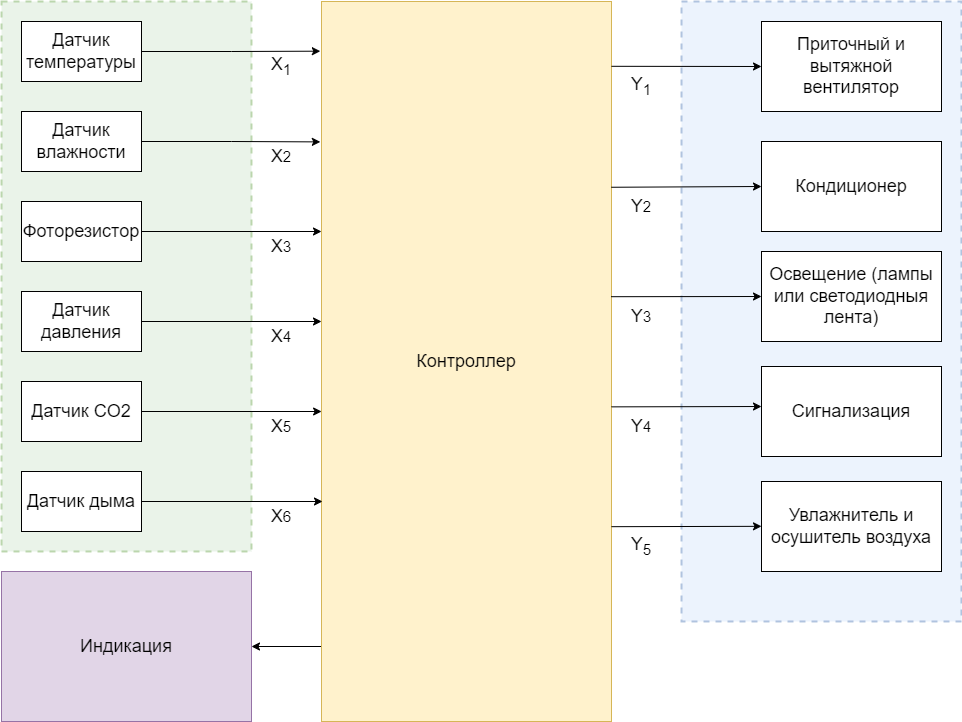

The diagram above was exported from draw.io. Its source (the exported page's mxGraphModel, read from the mxfile embedded in the PNG):
<mxGraphModel dx="3053" dy="1102" grid="1" gridSize="10" guides="1" tooltips="1" connect="1" arrows="1" fold="1" page="1" pageScale="1" pageWidth="1169" pageHeight="1654" math="0" shadow="0">
  <root>
    <mxCell id="0" />
    <mxCell id="1" parent="0" />
    <mxCell id="JR_0A8n3OGwCboEsffd9-19" value="" style="rounded=0;whiteSpace=wrap;html=1;fontSize=18;fillColor=#d5e8d4;strokeColor=#82b366;strokeWidth=2;dashed=1;opacity=50;" vertex="1" parent="1">
      <mxGeometry x="-1080" y="170" width="250" height="550" as="geometry" />
    </mxCell>
    <mxCell id="JR_0A8n3OGwCboEsffd9-20" style="edgeStyle=orthogonalEdgeStyle;rounded=0;orthogonalLoop=1;jettySize=auto;html=1;entryX=1;entryY=0.5;entryDx=0;entryDy=0;fontSize=18;" edge="1" parent="1" source="JR_0A8n3OGwCboEsffd9-2" target="JR_0A8n3OGwCboEsffd9-16">
      <mxGeometry relative="1" as="geometry">
        <Array as="points">
          <mxPoint x="-615" y="815" />
        </Array>
      </mxGeometry>
    </mxCell>
    <mxCell id="JR_0A8n3OGwCboEsffd9-2" value="&lt;font style=&quot;font-size: 18px;&quot;&gt;Контроллер&lt;/font&gt;" style="rounded=0;whiteSpace=wrap;html=1;fillColor=#fff2cc;strokeColor=#d6b656;" vertex="1" parent="1">
      <mxGeometry x="-760" y="170" width="290" height="720" as="geometry" />
    </mxCell>
    <mxCell id="JR_0A8n3OGwCboEsffd9-10" style="edgeStyle=orthogonalEdgeStyle;rounded=0;orthogonalLoop=1;jettySize=auto;html=1;entryX=-0.004;entryY=0.069;entryDx=0;entryDy=0;entryPerimeter=0;" edge="1" parent="1" source="JR_0A8n3OGwCboEsffd9-3" target="JR_0A8n3OGwCboEsffd9-2">
      <mxGeometry relative="1" as="geometry" />
    </mxCell>
    <mxCell id="JR_0A8n3OGwCboEsffd9-3" value="Датчик температуры" style="rounded=0;whiteSpace=wrap;html=1;fontSize=18;" vertex="1" parent="1">
      <mxGeometry x="-1060" y="190" width="120" height="60" as="geometry" />
    </mxCell>
    <mxCell id="JR_0A8n3OGwCboEsffd9-11" style="edgeStyle=orthogonalEdgeStyle;rounded=0;orthogonalLoop=1;jettySize=auto;html=1;entryX=-0.004;entryY=0.195;entryDx=0;entryDy=0;entryPerimeter=0;" edge="1" parent="1" source="JR_0A8n3OGwCboEsffd9-4" target="JR_0A8n3OGwCboEsffd9-2">
      <mxGeometry relative="1" as="geometry" />
    </mxCell>
    <mxCell id="JR_0A8n3OGwCboEsffd9-4" value="Датчик влажности" style="rounded=0;whiteSpace=wrap;html=1;fontSize=18;" vertex="1" parent="1">
      <mxGeometry x="-1060" y="280" width="120" height="60" as="geometry" />
    </mxCell>
    <mxCell id="JR_0A8n3OGwCboEsffd9-12" style="edgeStyle=orthogonalEdgeStyle;rounded=0;orthogonalLoop=1;jettySize=auto;html=1;" edge="1" parent="1" source="JR_0A8n3OGwCboEsffd9-5">
      <mxGeometry relative="1" as="geometry">
        <mxPoint x="-760" y="400" as="targetPoint" />
      </mxGeometry>
    </mxCell>
    <mxCell id="JR_0A8n3OGwCboEsffd9-5" value="Фоторезистор" style="rounded=0;whiteSpace=wrap;html=1;fontSize=18;" vertex="1" parent="1">
      <mxGeometry x="-1060" y="370" width="120" height="60" as="geometry" />
    </mxCell>
    <mxCell id="JR_0A8n3OGwCboEsffd9-13" style="edgeStyle=orthogonalEdgeStyle;rounded=0;orthogonalLoop=1;jettySize=auto;html=1;" edge="1" parent="1" source="JR_0A8n3OGwCboEsffd9-6">
      <mxGeometry relative="1" as="geometry">
        <mxPoint x="-760" y="490" as="targetPoint" />
      </mxGeometry>
    </mxCell>
    <mxCell id="JR_0A8n3OGwCboEsffd9-6" value="Датчик давления" style="rounded=0;whiteSpace=wrap;html=1;fontSize=18;" vertex="1" parent="1">
      <mxGeometry x="-1060" y="460" width="120" height="60" as="geometry" />
    </mxCell>
    <mxCell id="JR_0A8n3OGwCboEsffd9-14" style="edgeStyle=orthogonalEdgeStyle;rounded=0;orthogonalLoop=1;jettySize=auto;html=1;" edge="1" parent="1" source="JR_0A8n3OGwCboEsffd9-7">
      <mxGeometry relative="1" as="geometry">
        <mxPoint x="-760" y="580" as="targetPoint" />
        <Array as="points">
          <mxPoint x="-760" y="580" />
        </Array>
      </mxGeometry>
    </mxCell>
    <mxCell id="JR_0A8n3OGwCboEsffd9-7" value="Датчик CO2" style="rounded=0;whiteSpace=wrap;html=1;fontSize=18;" vertex="1" parent="1">
      <mxGeometry x="-1060" y="550" width="120" height="60" as="geometry" />
    </mxCell>
    <mxCell id="JR_0A8n3OGwCboEsffd9-15" style="edgeStyle=orthogonalEdgeStyle;rounded=0;orthogonalLoop=1;jettySize=auto;html=1;" edge="1" parent="1" source="JR_0A8n3OGwCboEsffd9-8">
      <mxGeometry relative="1" as="geometry">
        <mxPoint x="-759" y="670" as="targetPoint" />
        <Array as="points">
          <mxPoint x="-759" y="670" />
        </Array>
      </mxGeometry>
    </mxCell>
    <mxCell id="JR_0A8n3OGwCboEsffd9-8" value="Датчик дыма" style="rounded=0;whiteSpace=wrap;html=1;fontSize=18;" vertex="1" parent="1">
      <mxGeometry x="-1060" y="640" width="120" height="60" as="geometry" />
    </mxCell>
    <mxCell id="JR_0A8n3OGwCboEsffd9-16" value="Индикация" style="rounded=0;whiteSpace=wrap;html=1;fontSize=18;fillColor=#e1d5e7;strokeColor=#9673a6;" vertex="1" parent="1">
      <mxGeometry x="-1080" y="740" width="250" height="150" as="geometry" />
    </mxCell>
    <mxCell id="JR_0A8n3OGwCboEsffd9-18" value="" style="rounded=0;whiteSpace=wrap;html=1;fontSize=18;fillColor=#dae8fc;strokeColor=#6c8ebf;dashed=1;opacity=50;strokeWidth=2;" vertex="1" parent="1">
      <mxGeometry x="-400" y="170" width="280" height="620" as="geometry" />
    </mxCell>
    <mxCell id="JR_0A8n3OGwCboEsffd9-21" value="Приточный и вытяжной вентилятор" style="rounded=0;whiteSpace=wrap;html=1;fontSize=18;" vertex="1" parent="1">
      <mxGeometry x="-320" y="190" width="180" height="90" as="geometry" />
    </mxCell>
    <mxCell id="JR_0A8n3OGwCboEsffd9-24" value="Увлажнитель и осушитель воздуха" style="rounded=0;whiteSpace=wrap;html=1;fontSize=18;" vertex="1" parent="1">
      <mxGeometry x="-320" y="650" width="180" height="90" as="geometry" />
    </mxCell>
    <mxCell id="JR_0A8n3OGwCboEsffd9-26" value="Освещение (лампы или светодиодныя лента)" style="rounded=0;whiteSpace=wrap;html=1;fontSize=18;" vertex="1" parent="1">
      <mxGeometry x="-320" y="420" width="180" height="90" as="geometry" />
    </mxCell>
    <mxCell id="JR_0A8n3OGwCboEsffd9-27" value="" style="endArrow=classic;html=1;rounded=0;fontSize=18;entryX=0;entryY=0.5;entryDx=0;entryDy=0;exitX=1;exitY=0.09;exitDx=0;exitDy=0;exitPerimeter=0;" edge="1" parent="1" source="JR_0A8n3OGwCboEsffd9-2" target="JR_0A8n3OGwCboEsffd9-21">
      <mxGeometry width="50" height="50" relative="1" as="geometry">
        <mxPoint x="-470" y="234" as="sourcePoint" />
        <mxPoint x="-440" y="240" as="targetPoint" />
      </mxGeometry>
    </mxCell>
    <mxCell id="JR_0A8n3OGwCboEsffd9-28" value="" style="endArrow=classic;html=1;rounded=0;fontSize=18;exitX=0.999;exitY=0.258;exitDx=0;exitDy=0;exitPerimeter=0;entryX=0;entryY=0.5;entryDx=0;entryDy=0;" edge="1" parent="1" source="JR_0A8n3OGwCboEsffd9-2">
      <mxGeometry width="50" height="50" relative="1" as="geometry">
        <mxPoint x="-410" y="410" as="sourcePoint" />
        <mxPoint x="-320" y="355" as="targetPoint" />
      </mxGeometry>
    </mxCell>
    <mxCell id="JR_0A8n3OGwCboEsffd9-29" value="" style="endArrow=classic;html=1;rounded=0;fontSize=18;exitX=0.999;exitY=0.41;exitDx=0;exitDy=0;exitPerimeter=0;entryX=0;entryY=0.5;entryDx=0;entryDy=0;" edge="1" parent="1" source="JR_0A8n3OGwCboEsffd9-2" target="JR_0A8n3OGwCboEsffd9-26">
      <mxGeometry width="50" height="50" relative="1" as="geometry">
        <mxPoint x="-460.28999999999996" y="365.76" as="sourcePoint" />
        <mxPoint x="-310" y="365" as="targetPoint" />
      </mxGeometry>
    </mxCell>
    <mxCell id="JR_0A8n3OGwCboEsffd9-30" value="" style="endArrow=classic;html=1;rounded=0;fontSize=18;exitX=1;exitY=0.563;exitDx=0;exitDy=0;exitPerimeter=0;entryX=0;entryY=0.5;entryDx=0;entryDy=0;" edge="1" parent="1" source="JR_0A8n3OGwCboEsffd9-2">
      <mxGeometry width="50" height="50" relative="1" as="geometry">
        <mxPoint x="-450.28999999999996" y="375.76" as="sourcePoint" />
        <mxPoint x="-320" y="575" as="targetPoint" />
      </mxGeometry>
    </mxCell>
    <mxCell id="JR_0A8n3OGwCboEsffd9-31" value="" style="endArrow=classic;html=1;rounded=0;fontSize=18;exitX=1;exitY=0.563;exitDx=0;exitDy=0;exitPerimeter=0;entryX=0;entryY=0.5;entryDx=0;entryDy=0;" edge="1" parent="1">
      <mxGeometry width="50" height="50" relative="1" as="geometry">
        <mxPoint x="-470" y="695.1800000000001" as="sourcePoint" />
        <mxPoint x="-320" y="694.8199999999999" as="targetPoint" />
      </mxGeometry>
    </mxCell>
    <mxCell id="JR_0A8n3OGwCboEsffd9-33" value="Сигнализация" style="rounded=0;whiteSpace=wrap;html=1;fontSize=18;" vertex="1" parent="1">
      <mxGeometry x="-320" y="535" width="180" height="90" as="geometry" />
    </mxCell>
    <mxCell id="JR_0A8n3OGwCboEsffd9-35" value="Кондиционер" style="rounded=0;whiteSpace=wrap;html=1;fontSize=18;" vertex="1" parent="1">
      <mxGeometry x="-320" y="310" width="180" height="90" as="geometry" />
    </mxCell>
    <mxCell id="JR_0A8n3OGwCboEsffd9-37" value="X&lt;sub&gt;1&lt;/sub&gt;" style="text;html=1;strokeColor=none;fillColor=none;align=center;verticalAlign=middle;whiteSpace=wrap;rounded=0;dashed=1;strokeWidth=2;fontSize=18;opacity=50;" vertex="1" parent="1">
      <mxGeometry x="-830" y="220" width="60" height="30" as="geometry" />
    </mxCell>
    <mxCell id="JR_0A8n3OGwCboEsffd9-38" value="X&lt;span style=&quot;font-size: 15px;&quot;&gt;2&lt;/span&gt;" style="text;html=1;strokeColor=none;fillColor=none;align=center;verticalAlign=middle;whiteSpace=wrap;rounded=0;dashed=1;strokeWidth=2;fontSize=18;opacity=50;" vertex="1" parent="1">
      <mxGeometry x="-830" y="310" width="60" height="30" as="geometry" />
    </mxCell>
    <mxCell id="JR_0A8n3OGwCboEsffd9-39" value="X&lt;span style=&quot;font-size: 15px;&quot;&gt;3&lt;/span&gt;" style="text;html=1;strokeColor=none;fillColor=none;align=center;verticalAlign=middle;whiteSpace=wrap;rounded=0;dashed=1;strokeWidth=2;fontSize=18;opacity=50;" vertex="1" parent="1">
      <mxGeometry x="-830" y="400" width="60" height="30" as="geometry" />
    </mxCell>
    <mxCell id="JR_0A8n3OGwCboEsffd9-40" value="X&lt;span style=&quot;font-size: 15px;&quot;&gt;4&lt;/span&gt;" style="text;html=1;strokeColor=none;fillColor=none;align=center;verticalAlign=middle;whiteSpace=wrap;rounded=0;dashed=1;strokeWidth=2;fontSize=18;opacity=50;" vertex="1" parent="1">
      <mxGeometry x="-830" y="490" width="60" height="30" as="geometry" />
    </mxCell>
    <mxCell id="JR_0A8n3OGwCboEsffd9-41" value="X&lt;span style=&quot;font-size: 15px;&quot;&gt;5&lt;/span&gt;" style="text;html=1;strokeColor=none;fillColor=none;align=center;verticalAlign=middle;whiteSpace=wrap;rounded=0;dashed=1;strokeWidth=2;fontSize=18;opacity=50;" vertex="1" parent="1">
      <mxGeometry x="-830" y="580" width="60" height="30" as="geometry" />
    </mxCell>
    <mxCell id="JR_0A8n3OGwCboEsffd9-42" value="X&lt;span style=&quot;font-size: 15px;&quot;&gt;6&lt;/span&gt;" style="text;html=1;strokeColor=none;fillColor=none;align=center;verticalAlign=middle;whiteSpace=wrap;rounded=0;dashed=1;strokeWidth=2;fontSize=18;opacity=50;" vertex="1" parent="1">
      <mxGeometry x="-830" y="670" width="60" height="30" as="geometry" />
    </mxCell>
    <mxCell id="JR_0A8n3OGwCboEsffd9-43" value="&lt;span style=&quot;font-size: 18px;&quot;&gt;Y&lt;/span&gt;&lt;sub&gt;1&lt;/sub&gt;" style="text;html=1;strokeColor=none;fillColor=none;align=center;verticalAlign=middle;whiteSpace=wrap;rounded=0;dashed=1;strokeWidth=2;fontSize=18;opacity=50;" vertex="1" parent="1">
      <mxGeometry x="-470" y="240" width="60" height="30" as="geometry" />
    </mxCell>
    <mxCell id="JR_0A8n3OGwCboEsffd9-45" value="&lt;span style=&quot;font-size: 18px;&quot;&gt;Y&lt;/span&gt;&lt;span style=&quot;font-size: 15px;&quot;&gt;2&lt;/span&gt;" style="text;html=1;strokeColor=none;fillColor=none;align=center;verticalAlign=middle;whiteSpace=wrap;rounded=0;dashed=1;strokeWidth=2;fontSize=18;opacity=50;" vertex="1" parent="1">
      <mxGeometry x="-470" y="360" width="60" height="30" as="geometry" />
    </mxCell>
    <mxCell id="JR_0A8n3OGwCboEsffd9-46" value="&lt;span style=&quot;font-size: 18px;&quot;&gt;Y&lt;/span&gt;&lt;span style=&quot;font-size: 15px;&quot;&gt;3&lt;/span&gt;" style="text;html=1;strokeColor=none;fillColor=none;align=center;verticalAlign=middle;whiteSpace=wrap;rounded=0;dashed=1;strokeWidth=2;fontSize=18;opacity=50;" vertex="1" parent="1">
      <mxGeometry x="-470" y="470" width="60" height="30" as="geometry" />
    </mxCell>
    <mxCell id="JR_0A8n3OGwCboEsffd9-47" value="&lt;span style=&quot;font-size: 18px;&quot;&gt;Y&lt;/span&gt;&lt;span style=&quot;font-size: 15px;&quot;&gt;4&lt;/span&gt;" style="text;html=1;strokeColor=none;fillColor=none;align=center;verticalAlign=middle;whiteSpace=wrap;rounded=0;dashed=1;strokeWidth=2;fontSize=18;opacity=50;" vertex="1" parent="1">
      <mxGeometry x="-470" y="580" width="60" height="30" as="geometry" />
    </mxCell>
    <mxCell id="JR_0A8n3OGwCboEsffd9-48" value="&lt;span style=&quot;font-size: 18px;&quot;&gt;Y&lt;sub&gt;5&lt;/sub&gt;&lt;/span&gt;" style="text;html=1;strokeColor=none;fillColor=none;align=center;verticalAlign=middle;whiteSpace=wrap;rounded=0;dashed=1;strokeWidth=2;fontSize=18;opacity=50;" vertex="1" parent="1">
      <mxGeometry x="-470" y="700" width="60" height="30" as="geometry" />
    </mxCell>
  </root>
</mxGraphModel>